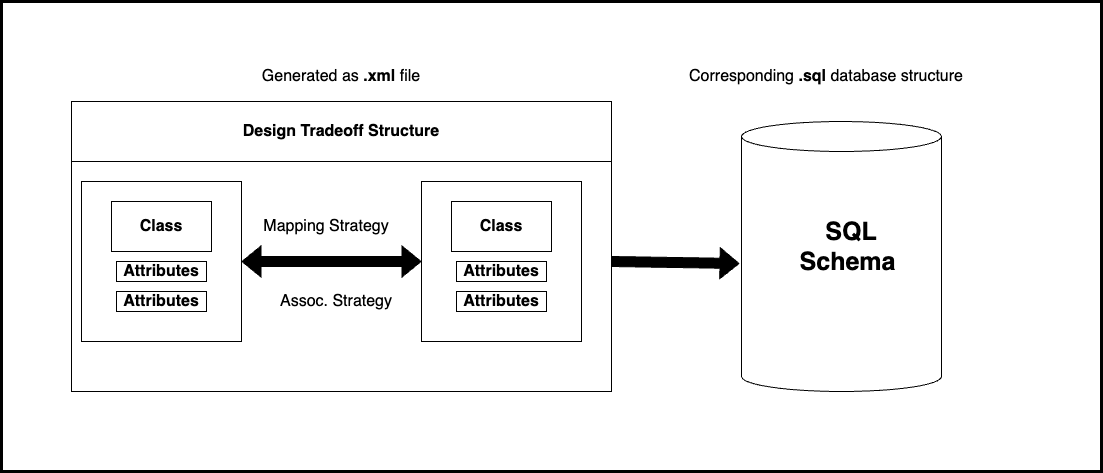

The diagram above was exported from draw.io. Its source (the exported page's mxGraphModel, read from the mxfile embedded in the PNG):
<mxGraphModel dx="1272" dy="811" grid="1" gridSize="10" guides="1" tooltips="1" connect="1" arrows="1" fold="1" page="1" pageScale="1" pageWidth="850" pageHeight="1100" math="0" shadow="0">
  <root>
    <mxCell id="0" />
    <mxCell id="1" parent="0" />
    <mxCell id="gVpX4CW-YgmEvKyAAhAR-1" value="&lt;font style=&quot;font-size: 16px;&quot;&gt;Design Tradeoff Structure&lt;/font&gt;" style="swimlane;whiteSpace=wrap;html=1;startSize=60;" vertex="1" parent="1">
      <mxGeometry x="200" y="110" width="540" height="290" as="geometry" />
    </mxCell>
    <mxCell id="gVpX4CW-YgmEvKyAAhAR-3" value="" style="whiteSpace=wrap;html=1;aspect=fixed;fontSize=16;" vertex="1" parent="gVpX4CW-YgmEvKyAAhAR-1">
      <mxGeometry x="10" y="80" width="160" height="160" as="geometry" />
    </mxCell>
    <mxCell id="gVpX4CW-YgmEvKyAAhAR-2" value="&lt;b&gt;Class&lt;/b&gt;" style="rounded=0;whiteSpace=wrap;html=1;fontSize=16;" vertex="1" parent="gVpX4CW-YgmEvKyAAhAR-1">
      <mxGeometry x="40" y="100" width="100" height="50" as="geometry" />
    </mxCell>
    <mxCell id="gVpX4CW-YgmEvKyAAhAR-4" value="&lt;b&gt;Attributes&lt;/b&gt;" style="rounded=0;whiteSpace=wrap;html=1;fontSize=16;" vertex="1" parent="gVpX4CW-YgmEvKyAAhAR-1">
      <mxGeometry x="45" y="160" width="90" height="20" as="geometry" />
    </mxCell>
    <mxCell id="gVpX4CW-YgmEvKyAAhAR-9" value="&lt;b&gt;Attributes&lt;/b&gt;" style="rounded=0;whiteSpace=wrap;html=1;fontSize=16;" vertex="1" parent="gVpX4CW-YgmEvKyAAhAR-1">
      <mxGeometry x="45" y="190" width="90" height="20" as="geometry" />
    </mxCell>
    <mxCell id="gVpX4CW-YgmEvKyAAhAR-11" value="" style="whiteSpace=wrap;html=1;aspect=fixed;fontSize=16;" vertex="1" parent="gVpX4CW-YgmEvKyAAhAR-1">
      <mxGeometry x="350" y="80" width="160" height="160" as="geometry" />
    </mxCell>
    <mxCell id="gVpX4CW-YgmEvKyAAhAR-12" value="&lt;b&gt;Class&lt;/b&gt;" style="rounded=0;whiteSpace=wrap;html=1;fontSize=16;" vertex="1" parent="gVpX4CW-YgmEvKyAAhAR-1">
      <mxGeometry x="380" y="100" width="100" height="50" as="geometry" />
    </mxCell>
    <mxCell id="gVpX4CW-YgmEvKyAAhAR-13" value="&lt;b&gt;Attributes&lt;/b&gt;" style="rounded=0;whiteSpace=wrap;html=1;fontSize=16;" vertex="1" parent="gVpX4CW-YgmEvKyAAhAR-1">
      <mxGeometry x="385" y="160" width="90" height="20" as="geometry" />
    </mxCell>
    <mxCell id="gVpX4CW-YgmEvKyAAhAR-14" value="&lt;b&gt;Attributes&lt;/b&gt;" style="rounded=0;whiteSpace=wrap;html=1;fontSize=16;" vertex="1" parent="gVpX4CW-YgmEvKyAAhAR-1">
      <mxGeometry x="385" y="190" width="90" height="20" as="geometry" />
    </mxCell>
    <mxCell id="gVpX4CW-YgmEvKyAAhAR-15" value="" style="shape=flexArrow;endArrow=classic;startArrow=classic;html=1;rounded=0;fontSize=16;exitX=1;exitY=0.5;exitDx=0;exitDy=0;entryX=0;entryY=0.5;entryDx=0;entryDy=0;fillColor=#000000;" edge="1" parent="gVpX4CW-YgmEvKyAAhAR-1" source="gVpX4CW-YgmEvKyAAhAR-3" target="gVpX4CW-YgmEvKyAAhAR-11">
      <mxGeometry width="100" height="100" relative="1" as="geometry">
        <mxPoint x="190" y="220" as="sourcePoint" />
        <mxPoint x="290" y="120" as="targetPoint" />
      </mxGeometry>
    </mxCell>
    <mxCell id="gVpX4CW-YgmEvKyAAhAR-16" value="Mapping Strategy" style="text;html=1;strokeColor=none;fillColor=none;align=center;verticalAlign=middle;whiteSpace=wrap;rounded=0;fontSize=16;" vertex="1" parent="gVpX4CW-YgmEvKyAAhAR-1">
      <mxGeometry x="190" y="110" width="130" height="30" as="geometry" />
    </mxCell>
    <mxCell id="gVpX4CW-YgmEvKyAAhAR-17" value="Assoc. Strategy" style="text;html=1;strokeColor=none;fillColor=none;align=center;verticalAlign=middle;whiteSpace=wrap;rounded=0;fontSize=16;" vertex="1" parent="gVpX4CW-YgmEvKyAAhAR-1">
      <mxGeometry x="200" y="185" width="130" height="30" as="geometry" />
    </mxCell>
    <mxCell id="gVpX4CW-YgmEvKyAAhAR-18" value="Generated as &lt;b&gt;.xml&lt;/b&gt; file" style="text;html=1;strokeColor=none;fillColor=none;align=center;verticalAlign=middle;whiteSpace=wrap;rounded=0;fontSize=16;" vertex="1" parent="1">
      <mxGeometry x="300" y="70" width="340" height="30" as="geometry" />
    </mxCell>
    <mxCell id="gVpX4CW-YgmEvKyAAhAR-21" value="" style="shape=cylinder3;whiteSpace=wrap;html=1;boundedLbl=1;backgroundOutline=1;size=15;fontSize=16;" vertex="1" parent="1">
      <mxGeometry x="870" y="130" width="200" height="270" as="geometry" />
    </mxCell>
    <mxCell id="gVpX4CW-YgmEvKyAAhAR-22" value="Corresponding&amp;nbsp;&lt;b&gt;.sql&lt;/b&gt;&amp;nbsp;database structure" style="text;html=1;strokeColor=none;fillColor=none;align=center;verticalAlign=middle;whiteSpace=wrap;rounded=0;fontSize=16;" vertex="1" parent="1">
      <mxGeometry x="785" y="70" width="340" height="30" as="geometry" />
    </mxCell>
    <mxCell id="gVpX4CW-YgmEvKyAAhAR-23" value="&lt;b style=&quot;font-size: 25px;&quot;&gt;SQL&lt;br&gt;Schema&amp;nbsp;&lt;/b&gt;" style="text;html=1;strokeColor=none;fillColor=none;align=center;verticalAlign=middle;whiteSpace=wrap;rounded=0;fontSize=16;" vertex="1" parent="1">
      <mxGeometry x="920" y="240" width="120" height="30" as="geometry" />
    </mxCell>
    <mxCell id="gVpX4CW-YgmEvKyAAhAR-24" value="" style="shape=flexArrow;endArrow=classic;html=1;rounded=0;fontSize=25;fillColor=#000000;entryX=-0.01;entryY=0.526;entryDx=0;entryDy=0;entryPerimeter=0;" edge="1" parent="1" target="gVpX4CW-YgmEvKyAAhAR-21">
      <mxGeometry width="50" height="50" relative="1" as="geometry">
        <mxPoint x="740" y="270" as="sourcePoint" />
        <mxPoint x="830" y="260" as="targetPoint" />
      </mxGeometry>
    </mxCell>
    <mxCell id="gVpX4CW-YgmEvKyAAhAR-27" value="" style="rounded=0;whiteSpace=wrap;html=1;fontSize=25;fillColor=none;strokeWidth=3;" vertex="1" parent="1">
      <mxGeometry x="130" y="10" width="1100" height="470" as="geometry" />
    </mxCell>
  </root>
</mxGraphModel>